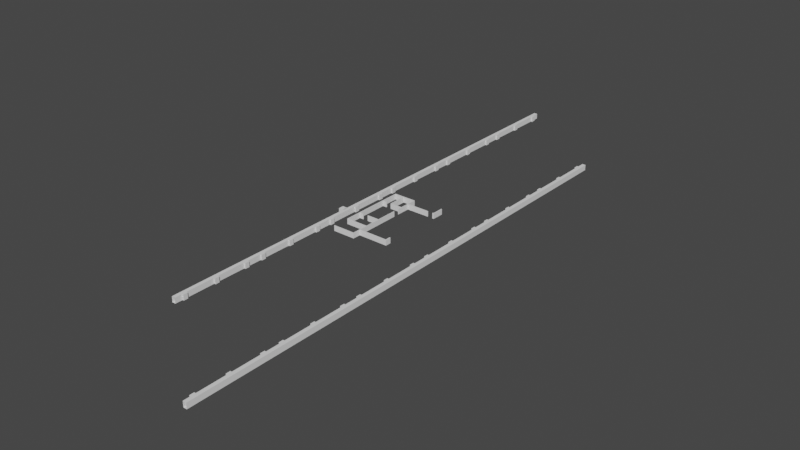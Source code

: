 # Source: shop.blend  (saved by Blender 2.81.16; exported with 4.5.12 LTS)
import bpy
from mathutils import Matrix  # noqa: F401  (used for matrix-valued properties, if any)

bpy.ops.wm.read_factory_settings(use_empty=True)
scene = bpy.context.scene
scene.name = 'Scene'

# ---- collections
col_collection = bpy.data.collections.new('Collection'); scene.collection.children.link(col_collection)

# ---- world
world_world = bpy.data.worlds.new('World'); scene.world = world_world
world_world.use_nodes = True; world_world.node_tree.nodes.clear()
_N = world_world.node_tree.nodes; _L = world_world.node_tree.links
n0 = _N.new('ShaderNodeOutputWorld'); n0.name = 'World Output'; n0.location = (300, 300)
n1 = _N.new('ShaderNodeBackground'); n1.name = 'Background'; n1.location = (10, 300)
n1.inputs[0].default_value = (0.05088, 0.05088, 0.05088, 1.0)
_L.new(n1.outputs[0], n0.inputs[0])
n0.is_active_output = True
world_world.color = (0.05088, 0.05088, 0.05088)
world_world.use_sun_shadow = False
world_world.sun_shadow_jitter_overblur = 0.0

# ---- meshes
me_cube_001 = bpy.data.meshes.new('Cube.001')
me_cube_001.from_pydata([(-1.0, -1.0, -1.0), (-1.0, -1.0, 1.0), (-1.0, 1.0, -1.0), (-1.0, 1.0, 1.0), (1.0, -1.0, -1.0), (1.0, -1.0, 1.0), (1.0, 1.0, -1.0), (1.0, 1.0, 1.0)], [], [(0, 1, 3, 2), (2, 3, 7, 6), (6, 7, 5, 4), (4, 5, 1, 0), (2, 6, 4, 0), (7, 3, 1, 5)])
_uv = me_cube_001.uv_layers.new(name='UVMap')
_uv.uv.foreach_set('vector', [0.375, 0.0, 0.625, 0.0, 0.625, 0.25, 0.375, 0.25, 0.375, 0.25, 0.625, 0.25, 0.625, 0.5, 0.375, 0.5, 0.375, 0.5, 0.625, 0.5, 0.625, 0.75, 0.375, 0.75, 0.375, 0.75, 0.625, 0.75, 0.625, 1.0, 0.375, 1.0, 0.125, 0.5, 0.375, 0.5, 0.375, 0.75, 0.125, 0.75, 0.625, 0.5, 0.875, 0.5, 0.875, 0.75, 0.625, 0.75])
me_cube_001.use_remesh_fix_poles = True
me_cube_001.use_remesh_preserve_attributes = False
me_cube_001.use_mirror_vertex_groups = False
me_cube_001.update()
me_plane = bpy.data.meshes.new('Plane')
me_plane.from_pydata([(1.627, -6.42, 0.0), (1.804, -6.42, 0.0), (1.627, -5.326, 0.0), (1.804, -5.326, 0.0), (1.627, -6.264, 0.0), (1.804, -6.264, 0.0), (-3.766, -6.42, 0.0), (-3.766, -6.264, 0.0), (-3.866, -6.42, 0.0), (-3.866, -6.264, 0.0), (-3.766, -4.739, 0.0), (-3.866, -4.739, 0.0), (-3.766, -4.646, 0.0), (-3.866, -4.646, 0.0), (-7.84, -4.739, 0.0), (-7.84, -4.646, 0.0), (-3.766, -7.796, 0.0), (-3.866, -7.796, 0.0), (-3.766, -7.902, 0.0), (-3.866, -7.902, 0.0), (-7.973, -7.796, 0.0), (-7.973, -7.902, 0.0), (-7.973, -4.739, 0.0), (-7.973, -4.646, 0.0), (-7.84, -1.786, 0.0), (-7.973, -1.786, 0.0), (-7.84, -1.655, 0.0), (-7.973, -1.655, 0.0), (-7.84, 3.359, 0.0), (-7.973, 3.359, 0.0), (-7.84, 4.13, 0.0), (-7.973, 4.13, 0.0), (-7.84, 4.283, 0.0), (-7.973, 4.283, 0.0), (-7.069, 4.13, 0.0), (-7.069, 4.283, 0.0), (-7.84, 7.419, 0.0), (-7.973, 7.419, 0.0), (-7.84, 7.619, 0.0), (-7.973, 7.619, 0.0), (-3.866, 7.419, 0.0), (-3.866, 7.619, 0.0), (-3.766, 7.419, 0.0), (-3.766, 7.619, 0.0), (-3.866, 5.931, 0.0), (-3.766, 5.931, 0.0), (-3.866, 5.817, 0.0), (-3.766, 5.817, 0.0), (-3.866, 4.226, 0.0), (-3.766, 4.226, 0.0), (-3.866, 4.126, 0.0), (-3.766, 4.126, 0.0), (-3.866, 3.339, 0.0), (-3.766, 3.339, 0.0), (-6.158, 4.226, 0.0), (-6.158, 4.126, 0.0), (-6.022, 4.126, 0.0), (-6.022, 4.226, 0.0), (-6.022, 7.619, 0.0), (-6.022, 7.419, 0.0), (-6.158, 7.619, 0.0), (-6.158, 7.419, 0.0), (-3.766, 2.274, 0.0), (-3.866, 2.274, 0.0), (-3.766, -1.786, 0.0), (-3.866, -1.786, 0.0), (-3.766, -1.655, 0.0), (-3.866, -1.655, 0.0), (-7.093, -1.786, 0.0), (-7.093, -1.655, 0.0), (-6.124, -1.786, 0.0), (-6.124, -1.655, 0.0), (-0.03902, 5.931, 0.0), (-0.03902, 5.817, 0.0), (0.5135, 5.931, 0.0), (0.5135, 5.817, 0.0), (1.47, 5.931, 0.0), (1.47, 5.817, 0.0), (1.659, 5.931, 0.0), (1.659, 5.817, 0.0), (1.803, 5.931, 0.0), (1.803, 5.817, 0.0), (1.659, 8.0, 0.0), (1.803, 8.0, 0.0), (1.627, -6.264, 1.0), (1.627, -6.42, 1.0), (1.804, -6.42, 1.0), (1.804, -6.264, 1.0), (1.804, -5.326, 1.0), (1.627, -5.326, 1.0), (-3.766, -6.264, 1.0), (-3.766, -6.42, 1.0), (-3.866, -6.264, 1.0), (-3.866, -6.42, 1.0), (-3.766, -4.739, 1.0), (-3.866, -4.739, 1.0), (-3.766, -4.646, 1.0), (-3.866, -4.646, 1.0), (-7.84, -4.646, 1.0), (-7.84, -4.739, 1.0), (-3.866, -7.796, 1.0), (-3.766, -7.796, 1.0), (-3.866, -7.902, 1.0), (-3.766, -7.902, 1.0), (-7.973, -7.796, 1.0), (-7.973, -7.902, 1.0), (-7.973, -4.646, 1.0), (-7.973, -4.739, 1.0), (-7.84, -1.786, 1.0), (-7.973, -1.786, 1.0), (-7.84, -1.655, 1.0), (-7.973, -1.655, 1.0), (-7.84, 3.359, 1.0), (-7.973, 3.359, 1.0), (-7.84, 4.13, 1.0), (-7.973, 4.13, 1.0), (-7.84, 4.283, 1.0), (-7.973, 4.283, 1.0), (-7.069, 4.13, 1.0), (-7.069, 4.283, 1.0), (-7.84, 7.419, 1.0), (-7.973, 7.419, 1.0), (-7.84, 7.619, 1.0), (-7.973, 7.619, 1.0), (-3.866, 7.419, 1.0), (-3.866, 7.619, 1.0), (-6.158, 7.619, 1.0), (-6.022, 7.419, 1.0), (-3.766, 7.419, 1.0), (-3.766, 7.619, 1.0), (-3.866, 5.931, 1.0), (-3.766, 5.931, 1.0), (-3.866, 5.817, 1.0), (-3.766, 5.817, 1.0), (-3.866, 4.226, 1.0), (-3.766, 4.226, 1.0), (-3.866, 4.126, 1.0), (-3.766, 4.126, 1.0), (-3.866, 3.339, 1.0), (-3.766, 3.339, 1.0), (-6.158, 4.226, 1.0), (-6.158, 4.126, 1.0), (-6.022, 4.126, 1.0), (-6.022, 4.226, 1.0), (-6.022, 7.619, 1.0), (-6.158, 7.419, 1.0), (-3.766, -1.655, 1.0), (-3.766, 2.274, 1.0), (-3.866, -1.655, 1.0), (-3.866, 2.274, 1.0), (-3.766, -1.786, 1.0), (-3.866, -1.786, 1.0), (-6.124, -1.786, 1.0), (-6.124, -1.655, 1.0), (-7.093, -1.786, 1.0), (-7.093, -1.655, 1.0), (-0.03902, 5.931, 1.0), (-0.03902, 5.817, 1.0), (0.5135, 5.817, 1.0), (0.5135, 5.931, 1.0), (1.47, 5.817, 1.0), (1.47, 5.931, 1.0), (1.659, 5.817, 1.0), (1.659, 5.931, 1.0), (1.803, 5.817, 1.0), (1.803, 5.931, 1.0), (1.803, 8.0, 1.0), (1.659, 8.0, 1.0)], [], [(4, 2, 3, 5), (0, 4, 5, 1), (0, 6, 7, 4), (6, 8, 9, 7), (9, 11, 10, 7), (11, 13, 12, 10), (11, 14, 15, 13), (6, 16, 17, 8), (16, 18, 19, 17), (19, 21, 20, 17), (14, 22, 23, 15), (23, 25, 24, 15), (25, 27, 26, 24), (27, 29, 28, 26), (29, 31, 30, 28), (31, 33, 32, 30), (32, 35, 34, 30), (33, 37, 36, 32), (37, 39, 38, 36), (58, 41, 40, 59), (41, 43, 42, 40), (42, 45, 44, 40), (45, 47, 46, 44), (47, 49, 48, 46), (49, 51, 50, 48), (51, 53, 52, 50), (56, 55, 54, 57), (50, 56, 57, 48), (60, 58, 59, 61), (38, 60, 61, 36), (57, 54, 61, 59), (66, 67, 63, 62), (12, 13, 65, 64), (64, 65, 67, 66), (71, 67, 65, 70), (26, 69, 68, 24), (45, 72, 73, 47), (72, 74, 75, 73), (76, 78, 79, 77), (78, 80, 81, 79), (78, 82, 83, 80), (84, 87, 88, 89), (85, 86, 87, 84), (85, 84, 90, 91), (91, 90, 92, 93), (92, 90, 94, 95), (95, 94, 96, 97), (95, 97, 98, 99), (91, 93, 100, 101), (101, 100, 102, 103), (102, 100, 104, 105), (99, 98, 106, 107), (106, 98, 108, 109), (109, 108, 110, 111), (111, 110, 112, 113), (113, 112, 114, 115), (115, 114, 116, 117), (116, 114, 118, 119), (117, 116, 120, 121), (121, 120, 122, 123), (144, 127, 124, 125), (125, 124, 128, 129), (128, 124, 130, 131), (131, 130, 132, 133), (133, 132, 134, 135), (135, 134, 136, 137), (137, 136, 138, 139), (142, 143, 140, 141), (136, 134, 143, 142), (126, 145, 127, 144), (122, 120, 145, 126), (143, 127, 145, 140), (146, 147, 149, 148), (96, 150, 151, 97), (150, 146, 148, 151), (153, 152, 151, 148), (110, 108, 154, 155), (131, 133, 157, 156), (156, 157, 158, 159), (161, 160, 162, 163), (163, 162, 164, 165), (163, 165, 166, 167), (26, 28, 112, 110), (83, 82, 167, 166), (62, 63, 149, 147), (44, 46, 132, 130), (82, 78, 163, 167), (12, 64, 150, 96), (31, 29, 113, 115), (10, 12, 96, 94), (80, 83, 166, 165), (65, 13, 97, 151), (49, 47, 133, 135), (28, 30, 114, 112), (46, 48, 134, 132), (14, 11, 95, 99), (64, 66, 146, 150), (33, 31, 115, 117), (13, 15, 98, 97), (51, 49, 135, 137), (34, 35, 119, 118), (16, 6, 91, 101), (70, 65, 151, 152), (52, 53, 139, 138), (35, 32, 116, 119), (8, 17, 100, 93), (67, 71, 153, 148), (53, 51, 137, 139), (30, 34, 118, 114), (19, 18, 103, 102), (24, 68, 154, 108), (50, 52, 138, 136), (18, 16, 101, 103), (69, 26, 110, 155), (54, 55, 141, 140), (37, 33, 117, 121), (0, 1, 86, 85), (68, 69, 155, 154), (56, 50, 136, 142), (32, 36, 120, 116), (20, 21, 105, 104), (5, 3, 88, 87), (72, 45, 131, 156), (38, 39, 123, 122), (21, 19, 102, 105), (3, 2, 89, 88), (55, 56, 142, 141), (39, 37, 121, 123), (17, 20, 104, 100), (2, 4, 84, 89), (71, 70, 152, 153), (48, 57, 143, 134), (23, 22, 107, 106), (1, 5, 87, 86), (47, 73, 157, 133), (22, 14, 99, 107), (75, 74, 159, 158), (41, 58, 144, 125), (60, 38, 122, 126), (74, 72, 156, 159), (59, 40, 124, 127), (6, 0, 85, 91), (73, 75, 158, 157), (42, 43, 129, 128), (25, 23, 106, 109), (4, 7, 90, 84), (76, 77, 160, 161), (58, 60, 126, 144), (43, 41, 125, 129), (15, 24, 108, 98), (9, 8, 93, 92), (36, 61, 145, 120), (78, 76, 161, 163), (27, 25, 109, 111), (77, 79, 162, 160), (57, 59, 127, 143), (45, 42, 128, 131), (81, 80, 165, 164), (61, 54, 140, 145), (40, 44, 130, 124), (11, 9, 92, 95), (66, 62, 147, 146), (29, 27, 111, 113), (7, 10, 94, 90), (79, 81, 164, 162), (63, 67, 148, 149)])
_uv = me_plane.uv_layers.new(name='UVMap')
_uv.uv.foreach_set('vector', [0.0, 0.1429, 0.0, 1.0, 1.0, 1.0, 1.0, 0.1429, 0.0, 0.0, 0.0, 0.1429, 1.0, 0.1429, 1.0, 0.0, 0.0, 0.0, 0.0, 0.0, 0.0, 0.1429, 0.0, 0.1429, 0.0, 0.0, 0.0, 0.0, 0.0, 0.1429, 0.0, 0.1429, 0.0, 0.1429, 0.0, 0.1429, 0.0, 0.1429, 0.0, 0.1429, 0.0, 0.1429, 0.0, 0.1429, 0.0, 0.1429, 0.0, 0.1429, 0.0, 0.1429, 0.0, 0.1429, 0.0, 0.1429, 0.0, 0.1429, 0.0, 0.0, 0.0, 0.0, 0.0, 0.0, 0.0, 0.0, 0.0, 0.0, 0.0, 0.0, 0.0, 0.0, 0.0, 0.0, 0.0, 0.0, 0.0, 0.0, 0.0, 0.0, 0.0, 0.0, 0.0, 0.1429, 0.0, 0.1429, 0.0, 0.1429, 0.0, 0.1429, 0.0, 0.1429, 0.0, 0.1429, 0.0, 0.1429, 0.0, 0.1429, 0.0, 0.1429, 0.0, 0.1429, 0.0, 0.1429, 0.0, 0.1429, 0.0, 0.1429, 0.0, 0.1429, 0.0, 0.1429, 0.0, 0.1429, 0.0, 0.1429, 0.0, 0.1429, 0.0, 0.1429, 0.0, 0.1429, 0.0, 0.1429, 0.0, 0.1429, 0.0, 0.1429, 0.0, 0.1429, 0.0, 0.1429, 0.0, 0.1429, 0.0, 0.1429, 0.0, 0.1429, 0.0, 0.1429, 0.0, 0.1429, 0.0, 0.1429, 0.0, 0.1429, 0.0, 0.1429, 0.0, 0.1429, 0.0, 0.1429, 0.0, 0.1429, 0.0, 0.1429, 0.0, 0.1429, 0.0, 0.1429, 0.0, 0.1429, 0.0, 0.1429, 0.0, 0.1429, 0.0, 0.1429, 0.0, 0.1429, 0.0, 0.1429, 0.0, 0.1429, 0.0, 0.1429, 0.0, 0.1429, 0.0, 0.1429, 0.0, 0.1429, 0.0, 0.1429, 0.0, 0.1429, 0.0, 0.1429, 0.0, 0.1429, 0.0, 0.1429, 0.0, 0.1429, 0.0, 0.1429, 0.0, 0.1429, 0.0, 0.1429, 0.0, 0.1429, 0.0, 0.1429, 0.0, 0.1429, 0.0, 0.1429, 0.0, 0.1429, 0.0, 0.1429, 0.0, 0.1429, 0.0, 0.1429, 0.0, 0.1429, 0.0, 0.1429, 0.0, 0.1429, 0.0, 0.1429, 0.0, 0.1429, 0.0, 0.1429, 0.0, 0.1429, 0.0, 0.1429, 0.0, 0.1429, 0.0, 0.1429, 0.0, 0.1429, 0.0, 0.1429, 0.0, 0.1429, 0.0, 0.1429, 0.0, 0.1429, 0.0, 0.1429, 0.0, 0.1429, 0.0, 0.1429, 0.0, 0.1429, 0.0, 0.1429, 0.0, 0.1429, 0.0, 0.1429, 0.0, 0.1429, 0.0, 0.1429, 0.0, 0.1429, 0.0, 0.1429, 0.0, 0.1429, 0.0, 0.1429, 0.0, 0.1429, 0.0, 0.1429, 0.0, 0.1429, 0.0, 0.1429, 0.0, 0.1429, 0.0, 0.1429, 0.0, 0.1429, 0.0, 0.1429, 0.0, 0.1429, 0.0, 0.1429, 0.0, 0.1429, 0.0, 0.1429, 0.0, 0.1429, 0.0, 0.1429, 0.0, 0.1429, 0.0, 0.1429, 0.0, 0.1429, 0.0, 0.1429, 0.0, 0.1429, 0.0, 0.1429, 0.0, 0.1429, 0.0, 0.1429, 0.0, 0.1429, 0.0, 0.1429, 0.0, 0.1429, 0.0, 0.1429, 0.0, 0.1429, 0.0, 0.1429, 0.0, 0.1429, 0.0, 0.1429, 1.0, 0.1429, 1.0, 1.0, 0.0, 1.0, 0.0, 0.0, 1.0, 0.0, 1.0, 0.1429, 0.0, 0.1429, 0.0, 0.0, 0.0, 0.1429, 0.0, 0.1429, 0.0, 0.0, 0.0, 0.0, 0.0, 0.1429, 0.0, 0.1429, 0.0, 0.0, 0.0, 0.1429, 0.0, 0.1429, 0.0, 0.1429, 0.0, 0.1429, 0.0, 0.1429, 0.0, 0.1429, 0.0, 0.1429, 0.0, 0.1429, 0.0, 0.1429, 0.0, 0.1429, 0.0, 0.1429, 0.0, 0.1429, 0.0, 0.0, 0.0, 0.0, 0.0, 0.0, 0.0, 0.0, 0.0, 0.0, 0.0, 0.0, 0.0, 0.0, 0.0, 0.0, 0.0, 0.0, 0.0, 0.0, 0.0, 0.0, 0.0, 0.0, 0.0, 0.1429, 0.0, 0.1429, 0.0, 0.1429, 0.0, 0.1429, 0.0, 0.1429, 0.0, 0.1429, 0.0, 0.1429, 0.0, 0.1429, 0.0, 0.1429, 0.0, 0.1429, 0.0, 0.1429, 0.0, 0.1429, 0.0, 0.1429, 0.0, 0.1429, 0.0, 0.1429, 0.0, 0.1429, 0.0, 0.1429, 0.0, 0.1429, 0.0, 0.1429, 0.0, 0.1429, 0.0, 0.1429, 0.0, 0.1429, 0.0, 0.1429, 0.0, 0.1429, 0.0, 0.1429, 0.0, 0.1429, 0.0, 0.1429, 0.0, 0.1429, 0.0, 0.1429, 0.0, 0.1429, 0.0, 0.1429, 0.0, 0.1429, 0.0, 0.1429, 0.0, 0.1429, 0.0, 0.1429, 0.0, 0.1429, 0.0, 0.1429, 0.0, 0.1429, 0.0, 0.1429, 0.0, 0.1429, 0.0, 0.1429, 0.0, 0.1429, 0.0, 0.1429, 0.0, 0.1429, 0.0, 0.1429, 0.0, 0.1429, 0.0, 0.1429, 0.0, 0.1429, 0.0, 0.1429, 0.0, 0.1429, 0.0, 0.1429, 0.0, 0.1429, 0.0, 0.1429, 0.0, 0.1429, 0.0, 0.1429, 0.0, 0.1429, 0.0, 0.1429, 0.0, 0.1429, 0.0, 0.1429, 0.0, 0.1429, 0.0, 0.1429, 0.0, 0.1429, 0.0, 0.1429, 0.0, 0.1429, 0.0, 0.1429, 0.0, 0.1429, 0.0, 0.1429, 0.0, 0.1429, 0.0, 0.1429, 0.0, 0.1429, 0.0, 0.1429, 0.0, 0.1429, 0.0, 0.1429, 0.0, 0.1429, 0.0, 0.1429, 0.0, 0.1429, 0.0, 0.1429, 0.0, 0.1429, 0.0, 0.1429, 0.0, 0.1429, 0.0, 0.1429, 0.0, 0.1429, 0.0, 0.1429, 0.0, 0.1429, 0.0, 0.1429, 0.0, 0.1429, 0.0, 0.1429, 0.0, 0.1429, 0.0, 0.1429, 0.0, 0.1429, 0.0, 0.1429, 0.0, 0.1429, 0.0, 0.1429, 0.0, 0.1429, 0.0, 0.1429, 0.0, 0.1429, 0.0, 0.1429, 0.0, 0.1429, 0.0, 0.1429, 0.0, 0.1429, 0.0, 0.1429, 0.0, 0.1429, 0.0, 0.1429, 0.0, 0.1429, 0.0, 0.1429, 0.0, 0.1429, 0.0, 0.1429, 0.0, 0.1429, 0.0, 0.1429, 0.0, 0.1429, 0.0, 0.1429, 0.0, 0.1429, 0.0, 0.1429, 0.0, 0.1429, 0.0, 0.1429, 0.0, 0.1429, 0.0, 0.1429, 0.0, 0.1429, 0.0, 0.1429, 0.0, 0.1429, 0.0, 0.1429, 0.0, 0.1429, 0.0, 0.1429, 0.0, 0.1429, 0.0, 0.1429, 0.0, 0.1429, 0.0, 0.1429, 0.0, 0.1429, 0.0, 0.1429, 0.0, 0.1429, 0.0, 0.1429, 0.0, 0.1429, 0.0, 0.1429, 0.0, 0.1429, 0.0, 0.1429, 0.0, 0.1429, 0.0, 0.1429, 0.0, 0.1429, 0.0, 0.1429, 0.0, 0.1429, 0.0, 0.1429, 0.0, 0.1429, 0.0, 0.1429, 0.0, 0.1429, 0.0, 0.1429, 0.0, 0.1429, 0.0, 0.1429, 0.0, 0.1429, 0.0, 0.1429, 0.0, 0.1429, 0.0, 0.1429, 0.0, 0.1429, 0.0, 0.1429, 0.0, 0.1429, 0.0, 0.1429, 0.0, 0.1429, 0.0, 0.1429, 0.0, 0.1429, 0.0, 0.1429, 0.0, 0.1429, 0.0, 0.1429, 0.0, 0.1429, 0.0, 0.1429, 0.0, 0.1429, 0.0, 0.1429, 0.0, 0.1429, 0.0, 0.1429, 0.0, 0.1429, 0.0, 0.1429, 0.0, 0.1429, 0.0, 0.1429, 0.0, 0.1429, 0.0, 0.1429, 0.0, 0.1429, 0.0, 0.1429, 0.0, 0.1429, 0.0, 0.1429, 0.0, 0.1429, 0.0, 0.1429, 0.0, 0.1429, 0.0, 0.1429, 0.0, 0.1429, 0.0, 0.1429, 0.0, 0.1429, 0.0, 0.1429, 0.0, 0.1429, 0.0, 0.1429, 0.0, 0.1429, 0.0, 0.1429, 0.0, 0.1429, 0.0, 0.1429, 0.0, 0.1429, 0.0, 0.1429, 0.0, 0.1429, 0.0, 0.1429, 0.0, 0.1429, 0.0, 0.1429, 0.0, 0.1429, 0.0, 0.1429, 0.0, 0.1429, 0.0, 0.0, 0.0, 0.0, 0.0, 0.0, 0.0, 0.0, 0.0, 0.1429, 0.0, 0.1429, 0.0, 0.1429, 0.0, 0.1429, 0.0, 0.1429, 0.0, 0.1429, 0.0, 0.1429, 0.0, 0.1429, 0.0, 0.1429, 0.0, 0.1429, 0.0, 0.1429, 0.0, 0.1429, 0.0, 0.0, 0.0, 0.0, 0.0, 0.0, 0.0, 0.0, 0.0, 0.1429, 0.0, 0.1429, 0.0, 0.1429, 0.0, 0.1429, 0.0, 0.1429, 0.0, 0.1429, 0.0, 0.1429, 0.0, 0.1429, 0.0, 0.1429, 0.0, 0.1429, 0.0, 0.1429, 0.0, 0.1429, 0.0, 0.0, 0.0, 0.0, 0.0, 0.0, 0.0, 0.0, 0.0, 0.1429, 0.0, 0.1429, 0.0, 0.1429, 0.0, 0.1429, 0.0, 0.1429, 0.0, 0.1429, 0.0, 0.1429, 0.0, 0.1429, 0.0, 0.0, 0.0, 0.0, 0.0, 0.0, 0.0, 0.0, 0.0, 0.1429, 0.0, 0.1429, 0.0, 0.1429, 0.0, 0.1429, 0.0, 0.1429, 0.0, 0.1429, 0.0, 0.1429, 0.0, 0.1429, 0.0, 0.1429, 0.0, 0.1429, 0.0, 0.1429, 0.0, 0.1429, 0.0, 0.0, 1.0, 0.0, 1.0, 0.0, 0.0, 0.0, 0.0, 0.1429, 0.0, 0.1429, 0.0, 0.1429, 0.0, 0.1429, 0.0, 0.1429, 0.0, 0.1429, 0.0, 0.1429, 0.0, 0.1429, 0.0, 0.1429, 0.0, 0.1429, 0.0, 0.1429, 0.0, 0.1429, 0.0, 0.0, 0.0, 0.0, 0.0, 0.0, 0.0, 0.0, 1.0, 0.1429, 1.0, 1.0, 1.0, 1.0, 1.0, 0.1429, 0.0, 0.1429, 0.0, 0.1429, 0.0, 0.1429, 0.0, 0.1429, 0.0, 0.1429, 0.0, 0.1429, 0.0, 0.1429, 0.0, 0.1429, 0.0, 0.0, 0.0, 0.0, 0.0, 0.0, 0.0, 0.0, 1.0, 1.0, 0.0, 1.0, 0.0, 1.0, 1.0, 1.0, 0.0, 0.1429, 0.0, 0.1429, 0.0, 0.1429, 0.0, 0.1429, 0.0, 0.1429, 0.0, 0.1429, 0.0, 0.1429, 0.0, 0.1429, 0.0, 0.0, 0.0, 0.0, 0.0, 0.0, 0.0, 0.0, 0.0, 1.0, 0.0, 0.1429, 0.0, 0.1429, 0.0, 1.0, 0.0, 0.1429, 0.0, 0.1429, 0.0, 0.1429, 0.0, 0.1429, 0.0, 0.1429, 0.0, 0.1429, 0.0, 0.1429, 0.0, 0.1429, 0.0, 0.1429, 0.0, 0.1429, 0.0, 0.1429, 0.0, 0.1429, 1.0, 0.0, 1.0, 0.1429, 1.0, 0.1429, 1.0, 0.0, 0.0, 0.1429, 0.0, 0.1429, 0.0, 0.1429, 0.0, 0.1429, 0.0, 0.1429, 0.0, 0.1429, 0.0, 0.1429, 0.0, 0.1429, 0.0, 0.1429, 0.0, 0.1429, 0.0, 0.1429, 0.0, 0.1429, 0.0, 0.1429, 0.0, 0.1429, 0.0, 0.1429, 0.0, 0.1429, 0.0, 0.1429, 0.0, 0.1429, 0.0, 0.1429, 0.0, 0.1429, 0.0, 0.1429, 0.0, 0.1429, 0.0, 0.1429, 0.0, 0.1429, 0.0, 0.1429, 0.0, 0.1429, 0.0, 0.1429, 0.0, 0.1429, 0.0, 0.0, 0.0, 0.0, 0.0, 0.0, 0.0, 0.0, 0.0, 0.1429, 0.0, 0.1429, 0.0, 0.1429, 0.0, 0.1429, 0.0, 0.1429, 0.0, 0.1429, 0.0, 0.1429, 0.0, 0.1429, 0.0, 0.1429, 0.0, 0.1429, 0.0, 0.1429, 0.0, 0.1429, 0.0, 0.1429, 0.0, 0.1429, 0.0, 0.1429, 0.0, 0.1429, 0.0, 0.1429, 0.0, 0.1429, 0.0, 0.1429, 0.0, 0.1429, 0.0, 0.1429, 0.0, 0.1429, 0.0, 0.1429, 0.0, 0.1429, 0.0, 0.1429, 0.0, 0.1429, 0.0, 0.1429, 0.0, 0.1429, 0.0, 0.1429, 0.0, 0.1429, 0.0, 0.1429, 0.0, 0.1429, 0.0, 0.1429, 0.0, 0.0, 0.0, 0.0, 0.0, 0.1429, 0.0, 0.1429, 0.0, 0.1429, 0.0, 0.1429, 0.0, 0.1429, 0.0, 0.1429, 0.0, 0.1429, 0.0, 0.1429, 0.0, 0.1429, 0.0, 0.1429, 0.0, 0.1429, 0.0, 0.1429, 0.0, 0.1429, 0.0, 0.1429, 0.0, 0.1429, 0.0, 0.1429, 0.0, 0.1429, 0.0, 0.1429, 0.0, 0.1429, 0.0, 0.1429, 0.0, 0.1429, 0.0, 0.1429, 0.0, 0.1429, 0.0, 0.1429, 0.0, 0.1429, 0.0, 0.1429, 0.0, 0.1429, 0.0, 0.1429, 0.0, 0.1429, 0.0, 0.1429, 0.0, 0.1429, 0.0, 0.1429, 0.0, 0.1429, 0.0, 0.1429, 0.0, 0.1429, 0.0, 0.1429, 0.0, 0.1429, 0.0, 0.1429, 0.0, 0.1429, 0.0, 0.1429, 0.0, 0.1429, 0.0, 0.1429, 0.0, 0.1429, 0.0, 0.1429, 0.0, 0.1429, 0.0, 0.1429, 0.0, 0.1429, 0.0, 0.1429, 0.0, 0.1429, 0.0, 0.1429, 0.0, 0.1429, 0.0, 0.1429, 0.0, 0.1429, 0.0, 0.1429, 0.0, 0.1429, 0.0, 0.1429, 0.0, 0.1429, 0.0, 0.1429, 0.0, 0.1429, 0.0, 0.1429, 0.0, 0.1429])
me_plane.use_remesh_fix_poles = True
me_plane.use_remesh_preserve_attributes = False
me_plane.use_mirror_vertex_groups = False
me_plane.update()
me_plane_001 = bpy.data.meshes.new('Plane.001')
me_plane_001.from_pydata([(10.08, -8.028, 0.0), (10.73, -8.028, 0.0), (10.08, 7.63, 0.0), (10.73, 7.63, 0.0), (10.08, -0.631, 0.0), (10.08, 0.1728, 0.0), (10.73, 0.1728, 0.0), (10.73, -0.631, 0.0), (10.73, -2.84, 0.0), (10.73, -3.708, 0.0), (10.08, -3.708, 0.0), (10.08, -2.84, 0.0), (10.73, -5.917, 0.0), (10.73, -6.732, 0.0), (10.08, -6.732, 0.0), (10.08, -5.917, 0.0), (10.73, 3.239, 0.0), (10.73, 2.432, 0.0), (10.08, 2.432, 0.0), (10.08, 3.239, 0.0), (10.73, 6.276, 0.0), (10.73, 5.465, 0.0), (10.08, 5.465, 0.0), (10.08, 6.276, 0.0), (10.08, -8.028, 1.0), (10.73, -8.028, 1.0), (10.73, 7.63, 1.0), (10.08, 7.63, 1.0), (10.73, -0.631, 1.0), (10.73, 0.1728, 1.0), (10.08, 0.1728, 1.0), (10.08, -0.631, 1.0), (10.73, -3.708, 1.0), (10.73, -2.84, 1.0), (10.08, -2.84, 1.0), (10.08, -3.708, 1.0), (10.08, -5.917, 1.0), (10.08, -6.732, 1.0), (10.73, -5.917, 1.0), (10.73, -6.732, 1.0), (10.73, 2.432, 1.0), (10.73, 3.239, 1.0), (10.08, 3.239, 1.0), (10.08, 2.432, 1.0), (10.73, 5.465, 1.0), (10.73, 6.276, 1.0), (10.08, 6.276, 1.0), (10.08, 5.465, 1.0), (9.804, 0.1728, 0.0), (9.804, -0.631, 0.0), (9.804, -5.917, 0.0), (9.804, -6.732, 0.0), (9.804, 6.276, 0.0), (9.804, 5.465, 0.0), (9.804, 0.1728, 1.0), (9.804, -0.631, 1.0), (9.804, -5.917, 1.0), (9.804, -6.732, 1.0), (9.804, 6.276, 1.0), (9.804, 5.465, 1.0)], [], [(11, 4, 7, 8), (23, 2, 3, 20), (6, 7, 4, 5), (15, 10, 9, 12), (8, 9, 10, 11), (14, 15, 12, 13), (0, 14, 13, 1), (16, 17, 18, 19), (5, 18, 17, 6), (20, 21, 22, 23), (19, 22, 21, 16), (34, 33, 28, 31), (46, 45, 26, 27), (29, 30, 31, 28), (36, 38, 32, 35), (33, 34, 35, 32), (37, 39, 38, 36), (24, 25, 39, 37), (41, 42, 43, 40), (30, 29, 40, 43), (45, 46, 47, 44), (42, 41, 44, 47), (9, 8, 33, 32), (13, 12, 38, 39), (19, 18, 43, 42), (22, 19, 42, 47), (11, 10, 35, 34), (14, 0, 24, 37), (16, 21, 44, 41), (18, 5, 30, 43), (7, 6, 29, 28), (1, 13, 39, 25), (2, 23, 46, 27), (4, 11, 34, 31), (6, 17, 40, 29), (10, 15, 36, 35), (20, 3, 26, 45), (8, 7, 28, 33), (21, 20, 45, 44), (22, 47, 59, 53), (12, 9, 32, 38), (23, 22, 53, 52), (17, 16, 41, 40), (47, 46, 58, 59), (48, 49, 55, 54), (50, 51, 57, 56), (52, 53, 59, 58), (36, 15, 50, 56), (15, 14, 51, 50), (37, 36, 56, 57), (46, 23, 52, 58), (30, 5, 48, 54), (14, 37, 57, 51), (4, 31, 55, 49), (31, 30, 54, 55), (5, 4, 49, 48)])
_uv = me_plane_001.uv_layers.new(name='UVMap')
_uv.uv.foreach_set('vector', [0.0, 0.3333, 0.0, 0.4752, 1.0, 0.4752, 1.0, 0.3333, 0.0, 0.914, 0.0, 1.0, 1.0, 1.0, 1.0, 0.914, 1.0, 0.5265, 1.0, 0.4752, 0.0, 0.4752, 0.0, 0.5265, 0.0, 0.1294, 0.0, 0.2775, 1.0, 0.2775, 1.0, 0.1294, 1.0, 0.3333, 1.0, 0.2775, 0.0, 0.2775, 0.0, 0.3333, 0.0, 0.09022, 0.0, 0.1294, 1.0, 0.1294, 1.0, 0.09022, 0.0, 0.0, 0.0, 0.09022, 1.0, 0.09022, 1.0, 0.0, 1.0, 0.7212, 1.0, 0.6699, 0.0, 0.6699, 0.0, 0.7212, 0.0, 0.5265, 0.0, 0.6699, 1.0, 0.6699, 1.0, 0.5265, 1.0, 0.914, 1.0, 0.8625, 0.0, 0.8625, 0.0, 0.914, 0.0, 0.7212, 0.0, 0.8625, 1.0, 0.8625, 1.0, 0.7212, 0.0, 0.3333, 1.0, 0.3333, 1.0, 0.4752, 0.0, 0.4752, 0.0, 0.914, 1.0, 0.914, 1.0, 1.0, 0.0, 1.0, 1.0, 0.5265, 0.0, 0.5265, 0.0, 0.4752, 1.0, 0.4752, 0.0, 0.1294, 1.0, 0.1294, 1.0, 0.2775, 0.0, 0.2775, 1.0, 0.3333, 0.0, 0.3333, 0.0, 0.2775, 1.0, 0.2775, 0.0, 0.09022, 1.0, 0.09022, 1.0, 0.1294, 0.0, 0.1294, 0.0, 0.0, 1.0, 0.0, 1.0, 0.09022, 0.0, 0.09022, 1.0, 0.7212, 0.0, 0.7212, 0.0, 0.6699, 1.0, 0.6699, 0.0, 0.5265, 1.0, 0.5265, 1.0, 0.6699, 0.0, 0.6699, 1.0, 0.914, 0.0, 0.914, 0.0, 0.8625, 1.0, 0.8625, 0.0, 0.7212, 1.0, 0.7212, 1.0, 0.8625, 0.0, 0.8625, 1.0, 0.2775, 1.0, 0.3333, 1.0, 0.3333, 1.0, 0.2775, 1.0, 0.09022, 1.0, 0.1294, 1.0, 0.1294, 1.0, 0.09022, 0.0, 0.7212, 0.0, 0.6699, 0.0, 0.6699, 0.0, 0.7212, 0.0, 0.8625, 0.0, 0.7212, 0.0, 0.7212, 0.0, 0.8625, 0.0, 0.3333, 0.0, 0.2775, 0.0, 0.2775, 0.0, 0.3333, 0.0, 0.09022, 0.0, 0.0, 0.0, 0.0, 0.0, 0.09022, 1.0, 0.7212, 1.0, 0.8625, 1.0, 0.8625, 1.0, 0.7212, 0.0, 0.6699, 0.0, 0.5265, 0.0, 0.5265, 0.0, 0.6699, 1.0, 0.4752, 1.0, 0.5265, 1.0, 0.5265, 1.0, 0.4752, 1.0, 0.0, 1.0, 0.09022, 1.0, 0.09022, 1.0, 0.0, 0.0, 1.0, 0.0, 0.914, 0.0, 0.914, 0.0, 1.0, 0.0, 0.4752, 0.0, 0.3333, 0.0, 0.3333, 0.0, 0.4752, 1.0, 0.5265, 1.0, 0.6699, 1.0, 0.6699, 1.0, 0.5265, 0.0, 0.2775, 0.0, 0.1294, 0.0, 0.1294, 0.0, 0.2775, 1.0, 0.914, 1.0, 1.0, 1.0, 1.0, 1.0, 0.914, 1.0, 0.3333, 1.0, 0.4752, 1.0, 0.4752, 1.0, 0.3333, 1.0, 0.8625, 1.0, 0.914, 1.0, 0.914, 1.0, 0.8625, 0.0, 0.8625, 0.0, 0.8625, 0.0, 0.8625, 0.0, 0.8625, 1.0, 0.1294, 1.0, 0.2775, 1.0, 0.2775, 1.0, 0.1294, 0.0, 0.914, 0.0, 0.8625, 0.0, 0.8625, 0.0, 0.914, 1.0, 0.6699, 1.0, 0.7212, 1.0, 0.7212, 1.0, 0.6699, 0.0, 0.8625, 0.0, 0.914, 0.0, 0.914, 0.0, 0.8625, 0.0, 0.5265, 0.0, 0.4752, 0.0, 0.4752, 0.0, 0.5265, 0.0, 0.1294, 0.0, 0.09022, 0.0, 0.09022, 0.0, 0.1294, 0.0, 0.914, 0.0, 0.8625, 0.0, 0.8625, 0.0, 0.914, 0.0, 0.1294, 0.0, 0.1294, 0.0, 0.1294, 0.0, 0.1294, 0.0, 0.1294, 0.0, 0.09022, 0.0, 0.09022, 0.0, 0.1294, 0.0, 0.09022, 0.0, 0.1294, 0.0, 0.1294, 0.0, 0.09022, 0.0, 0.914, 0.0, 0.914, 0.0, 0.914, 0.0, 0.914, 0.0, 0.5265, 0.0, 0.5265, 0.0, 0.5265, 0.0, 0.5265, 0.0, 0.09022, 0.0, 0.09022, 0.0, 0.09022, 0.0, 0.09022, 0.0, 0.4752, 0.0, 0.4752, 0.0, 0.4752, 0.0, 0.4752, 0.0, 0.4752, 0.0, 0.5265, 0.0, 0.5265, 0.0, 0.4752, 0.0, 0.5265, 0.0, 0.4752, 0.0, 0.4752, 0.0, 0.5265])
me_plane_001.use_remesh_fix_poles = True
me_plane_001.use_remesh_preserve_attributes = False
me_plane_001.use_mirror_vertex_groups = False
me_plane_001.update()
me_plane_003 = bpy.data.meshes.new('Plane.003')
me_plane_003.from_pydata([(10.06, -7.573, 0.0), (10.71, -7.573, 0.0), (10.06, 8.085, 0.0), (10.71, 8.085, 0.0), (10.06, -0.1767, 0.0), (10.06, 0.6271, 0.0), (10.71, 0.6271, 0.0), (10.71, -0.1767, 0.0), (10.71, -2.385, 0.0), (10.71, -3.253, 0.0), (10.06, -3.253, 0.0), (10.06, -2.385, 0.0), (10.71, -5.462, 0.0), (10.71, -6.278, 0.0), (10.06, -6.278, 0.0), (10.06, -5.462, 0.0), (10.71, 3.693, 0.0), (10.71, 2.886, 0.0), (10.06, 2.886, 0.0), (10.06, 3.693, 0.0), (10.71, 6.73, 0.0), (10.71, 5.919, 0.0), (10.06, 5.919, 0.0), (10.06, 6.73, 0.0), (10.06, -7.573, 1.0), (10.71, -7.573, 1.0), (10.71, 8.085, 1.0), (10.06, 8.085, 1.0), (10.71, -0.1767, 1.0), (10.71, 0.6271, 1.0), (10.06, 0.6271, 1.0), (10.06, -0.1767, 1.0), (10.71, -3.253, 1.0), (10.71, -2.385, 1.0), (10.06, -2.385, 1.0), (10.06, -3.253, 1.0), (10.06, -5.462, 1.0), (10.06, -6.278, 1.0), (10.71, -5.462, 1.0), (10.71, -6.278, 1.0), (10.71, 2.886, 1.0), (10.71, 3.693, 1.0), (10.06, 3.693, 1.0), (10.06, 2.886, 1.0), (10.71, 5.919, 1.0), (10.71, 6.73, 1.0), (10.06, 6.73, 1.0), (10.06, 5.919, 1.0), (9.78, 0.6271, 0.0), (9.78, -0.1767, 0.0), (9.78, -5.462, 0.0), (9.78, -6.278, 0.0), (9.78, 6.73, 0.0), (9.78, 5.919, 0.0), (9.78, 0.6271, 1.0), (9.78, -0.1767, 1.0), (9.78, -5.462, 1.0), (9.78, -6.278, 1.0), (9.78, 6.73, 1.0), (9.78, 5.919, 1.0)], [], [(11, 4, 7, 8), (23, 2, 3, 20), (6, 7, 4, 5), (15, 10, 9, 12), (8, 9, 10, 11), (14, 15, 12, 13), (0, 14, 13, 1), (16, 17, 18, 19), (5, 18, 17, 6), (20, 21, 22, 23), (19, 22, 21, 16), (34, 33, 28, 31), (46, 45, 26, 27), (29, 30, 31, 28), (36, 38, 32, 35), (33, 34, 35, 32), (37, 39, 38, 36), (24, 25, 39, 37), (41, 42, 43, 40), (30, 29, 40, 43), (45, 46, 47, 44), (42, 41, 44, 47), (9, 8, 33, 32), (13, 12, 38, 39), (19, 18, 43, 42), (22, 19, 42, 47), (11, 10, 35, 34), (14, 0, 24, 37), (16, 21, 44, 41), (18, 5, 30, 43), (7, 6, 29, 28), (1, 13, 39, 25), (2, 23, 46, 27), (4, 11, 34, 31), (6, 17, 40, 29), (10, 15, 36, 35), (20, 3, 26, 45), (8, 7, 28, 33), (21, 20, 45, 44), (22, 47, 59, 53), (12, 9, 32, 38), (23, 22, 53, 52), (17, 16, 41, 40), (47, 46, 58, 59), (48, 49, 55, 54), (50, 51, 57, 56), (52, 53, 59, 58), (36, 15, 50, 56), (15, 14, 51, 50), (37, 36, 56, 57), (46, 23, 52, 58), (30, 5, 48, 54), (14, 37, 57, 51), (4, 31, 55, 49), (31, 30, 54, 55), (5, 4, 49, 48)])
_uv = me_plane_003.uv_layers.new(name='UVMap')
_uv.uv.foreach_set('vector', [0.0, 0.3333, 0.0, 0.4752, 1.0, 0.4752, 1.0, 0.3333, 0.0, 0.914, 0.0, 1.0, 1.0, 1.0, 1.0, 0.914, 1.0, 0.5265, 1.0, 0.4752, 0.0, 0.4752, 0.0, 0.5265, 0.0, 0.1294, 0.0, 0.2775, 1.0, 0.2775, 1.0, 0.1294, 1.0, 0.3333, 1.0, 0.2775, 0.0, 0.2775, 0.0, 0.3333, 0.0, 0.09022, 0.0, 0.1294, 1.0, 0.1294, 1.0, 0.09022, 0.0, 0.0, 0.0, 0.09022, 1.0, 0.09022, 1.0, 0.0, 1.0, 0.7212, 1.0, 0.6699, 0.0, 0.6699, 0.0, 0.7212, 0.0, 0.5265, 0.0, 0.6699, 1.0, 0.6699, 1.0, 0.5265, 1.0, 0.914, 1.0, 0.8625, 0.0, 0.8625, 0.0, 0.914, 0.0, 0.7212, 0.0, 0.8625, 1.0, 0.8625, 1.0, 0.7212, 0.0, 0.3333, 1.0, 0.3333, 1.0, 0.4752, 0.0, 0.4752, 0.0, 0.914, 1.0, 0.914, 1.0, 1.0, 0.0, 1.0, 1.0, 0.5265, 0.0, 0.5265, 0.0, 0.4752, 1.0, 0.4752, 0.0, 0.1294, 1.0, 0.1294, 1.0, 0.2775, 0.0, 0.2775, 1.0, 0.3333, 0.0, 0.3333, 0.0, 0.2775, 1.0, 0.2775, 0.0, 0.09022, 1.0, 0.09022, 1.0, 0.1294, 0.0, 0.1294, 0.0, 0.0, 1.0, 0.0, 1.0, 0.09022, 0.0, 0.09022, 1.0, 0.7212, 0.0, 0.7212, 0.0, 0.6699, 1.0, 0.6699, 0.0, 0.5265, 1.0, 0.5265, 1.0, 0.6699, 0.0, 0.6699, 1.0, 0.914, 0.0, 0.914, 0.0, 0.8625, 1.0, 0.8625, 0.0, 0.7212, 1.0, 0.7212, 1.0, 0.8625, 0.0, 0.8625, 1.0, 0.2775, 1.0, 0.3333, 1.0, 0.3333, 1.0, 0.2775, 1.0, 0.09022, 1.0, 0.1294, 1.0, 0.1294, 1.0, 0.09022, 0.0, 0.7212, 0.0, 0.6699, 0.0, 0.6699, 0.0, 0.7212, 0.0, 0.8625, 0.0, 0.7212, 0.0, 0.7212, 0.0, 0.8625, 0.0, 0.3333, 0.0, 0.2775, 0.0, 0.2775, 0.0, 0.3333, 0.0, 0.09022, 0.0, 0.0, 0.0, 0.0, 0.0, 0.09022, 1.0, 0.7212, 1.0, 0.8625, 1.0, 0.8625, 1.0, 0.7212, 0.0, 0.6699, 0.0, 0.5265, 0.0, 0.5265, 0.0, 0.6699, 1.0, 0.4752, 1.0, 0.5265, 1.0, 0.5265, 1.0, 0.4752, 1.0, 0.0, 1.0, 0.09022, 1.0, 0.09022, 1.0, 0.0, 0.0, 1.0, 0.0, 0.914, 0.0, 0.914, 0.0, 1.0, 0.0, 0.4752, 0.0, 0.3333, 0.0, 0.3333, 0.0, 0.4752, 1.0, 0.5265, 1.0, 0.6699, 1.0, 0.6699, 1.0, 0.5265, 0.0, 0.2775, 0.0, 0.1294, 0.0, 0.1294, 0.0, 0.2775, 1.0, 0.914, 1.0, 1.0, 1.0, 1.0, 1.0, 0.914, 1.0, 0.3333, 1.0, 0.4752, 1.0, 0.4752, 1.0, 0.3333, 1.0, 0.8625, 1.0, 0.914, 1.0, 0.914, 1.0, 0.8625, 0.0, 0.8625, 0.0, 0.8625, 0.0, 0.8625, 0.0, 0.8625, 1.0, 0.1294, 1.0, 0.2775, 1.0, 0.2775, 1.0, 0.1294, 0.0, 0.914, 0.0, 0.8625, 0.0, 0.8625, 0.0, 0.914, 1.0, 0.6699, 1.0, 0.7212, 1.0, 0.7212, 1.0, 0.6699, 0.0, 0.8625, 0.0, 0.914, 0.0, 0.914, 0.0, 0.8625, 0.0, 0.5265, 0.0, 0.4752, 0.0, 0.4752, 0.0, 0.5265, 0.0, 0.1294, 0.0, 0.09022, 0.0, 0.09022, 0.0, 0.1294, 0.0, 0.914, 0.0, 0.8625, 0.0, 0.8625, 0.0, 0.914, 0.0, 0.1294, 0.0, 0.1294, 0.0, 0.1294, 0.0, 0.1294, 0.0, 0.1294, 0.0, 0.09022, 0.0, 0.09022, 0.0, 0.1294, 0.0, 0.09022, 0.0, 0.1294, 0.0, 0.1294, 0.0, 0.09022, 0.0, 0.914, 0.0, 0.914, 0.0, 0.914, 0.0, 0.914, 0.0, 0.5265, 0.0, 0.5265, 0.0, 0.5265, 0.0, 0.5265, 0.0, 0.09022, 0.0, 0.09022, 0.0, 0.09022, 0.0, 0.09022, 0.0, 0.4752, 0.0, 0.4752, 0.0, 0.4752, 0.0, 0.4752, 0.0, 0.4752, 0.0, 0.5265, 0.0, 0.5265, 0.0, 0.4752, 0.0, 0.5265, 0.0, 0.4752, 0.0, 0.4752, 0.0, 0.5265])
me_plane_003.use_remesh_fix_poles = True
me_plane_003.use_remesh_preserve_attributes = False
me_plane_003.use_mirror_vertex_groups = False
me_plane_003.update()

# ---- objects
ob_empty = bpy.data.objects.new('Empty', None)
ob_cube = bpy.data.objects.new('Cube', me_cube_001)
ob_plane = bpy.data.objects.new('Plane', me_plane)
ob_plane_001 = bpy.data.objects.new('Plane.001', me_plane_001)
ob_plane_002 = bpy.data.objects.new('Plane.002', me_plane_003)

# ---- transforms, parenting, visibility, modifiers, constraints
ob_empty.location = (0.0, 0.0, 0.0)
ob_empty.scale = (5.312, 5.312, 5.312)
ob_empty.empty_display_type = 'IMAGE'
ob_empty.empty_display_size = 5.0
ob_empty.empty_image_depth = 'FRONT'
ob_empty.use_empty_image_alpha = True
ob_empty.color = (1.0, 1.0, 1.0, 0.2)
ob_empty.lineart.crease_threshold = 0.0
ob_cube.location = (-11.15, -2.269, 0.5)
ob_cube.scale = (0.5, 0.5, 0.5)
ob_cube.lineart.crease_threshold = 0.0
ob_plane.location = (0.0, 0.0, 0.0)
ob_plane.lineart.crease_threshold = 0.0
ob_plane_001.location = (0.0, 0.0, 0.0)
ob_plane_001.lineart.crease_threshold = 0.0
_m = ob_plane_001.modifiers.new('Array', 'ARRAY')
_m.count = 3
_m.constant_offset_displace = (0.0, 0.0, 0.0)
_m.relative_offset_displace = (0.0, 1.0, 0.0)
_m.use_merge_vertices = True
_m = ob_plane_001.modifiers.new('Array.001', 'ARRAY')
_m.constant_offset_displace = (0.0, 0.0, 0.0)
_m.relative_offset_displace = (0.0, -1.0, 0.0)
ob_plane_002.location = (0.0, 0.0, 0.0)
ob_plane_002.rotation_euler = (0.0, -0.0, 3.142)
ob_plane_002.lineart.crease_threshold = 0.0
_m = ob_plane_002.modifiers.new('Array', 'ARRAY')
_m.count = 3
_m.constant_offset_displace = (0.0, 0.0, 0.0)
_m.relative_offset_displace = (0.0, 1.0, 0.0)
_m.use_merge_vertices = True
_m = ob_plane_002.modifiers.new('Array.001', 'ARRAY')
_m.constant_offset_displace = (0.0, 0.0, 0.0)
_m.relative_offset_displace = (0.0, -1.0, 0.0)

# ---- collection membership
col_collection.objects.link(ob_empty)
col_collection.objects.link(ob_cube)
col_collection.objects.link(ob_plane)
col_collection.objects.link(ob_plane_001)
col_collection.objects.link(ob_plane_002)

# ---- scene / render settings (as saved in the file)
scene.frame_start = 1; scene.frame_end = 250; scene.frame_set(0)
scene.render.engine = 'BLENDER_EEVEE_NEXT'
scene.cycles.use_denoising = False
scene.cycles.samples = 128
scene.cycles.sampling_pattern = 'TABULATED_SOBOL'
scene.cycles.use_adaptive_sampling = False
scene.cycles.use_light_tree = False
scene.view_settings.view_transform = 'Filmic'
bpy.context.view_layer.update()

# ---- added for rendering (the .blend has no active camera and no usable light): camera, sun
cam_auto = bpy.data.cameras.new('AutoCamera')
cam_auto.lens = 50.0
cam_auto.sensor_width = 36.0
cam_auto.clip_end = 1815.64
ob_auto_camera = bpy.data.objects.new('AutoCamera', cam_auto)
scene.collection.objects.link(ob_auto_camera)
ob_auto_camera.location = (102.994, -124.374, 83.2646)
ob_auto_camera.rotation_euler = (1.09748, -7.21219e-08, 0.694738)
scene.camera = ob_auto_camera
light_auto_sun = bpy.data.lights.new('AutoSun', 'SUN')
light_auto_sun.energy = 3.0
light_auto_sun.angle = 0.0523599
ob_auto_sun = bpy.data.objects.new('AutoSun', light_auto_sun)
scene.collection.objects.link(ob_auto_sun)
ob_auto_sun.rotation_euler = (0.872665, 0.174533, 0.523599)
bpy.context.view_layer.update()
